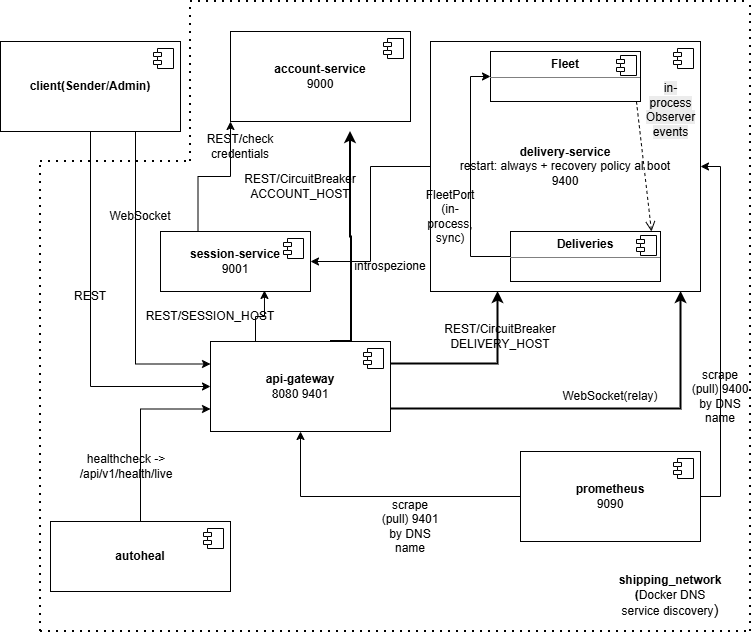

The diagram above was exported from draw.io. Its source (the exported page's mxGraphModel, read from the mxfile embedded in the PNG):
<mxGraphModel dx="1414" dy="743" grid="1" gridSize="10" guides="1" tooltips="1" connect="1" arrows="1" fold="1" page="1" pageScale="1" pageWidth="827" pageHeight="1169" math="0" shadow="0">
  <root>
    <mxCell id="0" />
    <mxCell id="1" parent="0" />
    <mxCell id="ixAx1MLFEKEjHc1TtQVp-15" edge="1" parent="1" source="ixAx1MLFEKEjHc1TtQVp-1" style="edgeStyle=orthogonalEdgeStyle;rounded=0;orthogonalLoop=1;jettySize=auto;html=1;exitX=0.5;exitY=1;exitDx=0;exitDy=0;entryX=0;entryY=0.5;entryDx=0;entryDy=0;" target="ixAx1MLFEKEjHc1TtQVp-3">
      <mxGeometry relative="1" as="geometry" />
    </mxCell>
    <mxCell id="ixAx1MLFEKEjHc1TtQVp-17" edge="1" parent="1" source="ixAx1MLFEKEjHc1TtQVp-1" style="edgeStyle=orthogonalEdgeStyle;rounded=0;orthogonalLoop=1;jettySize=auto;html=1;exitX=0.75;exitY=1;exitDx=0;exitDy=0;entryX=0;entryY=0.25;entryDx=0;entryDy=0;" target="ixAx1MLFEKEjHc1TtQVp-3">
      <mxGeometry relative="1" as="geometry" />
    </mxCell>
    <mxCell id="ixAx1MLFEKEjHc1TtQVp-1" parent="1" style="html=1;dropTarget=0;whiteSpace=wrap;" value="&lt;b&gt;client(Sender/Admin)&lt;/b&gt;" vertex="1">
      <mxGeometry height="90" width="180" x="50" y="70" as="geometry" />
    </mxCell>
    <mxCell id="ixAx1MLFEKEjHc1TtQVp-2" parent="ixAx1MLFEKEjHc1TtQVp-1" style="shape=module;jettyWidth=8;jettyHeight=4;" value="" vertex="1">
      <mxGeometry height="20" relative="1" width="20" x="1" as="geometry">
        <mxPoint x="-27" y="7" as="offset" />
      </mxGeometry>
    </mxCell>
    <mxCell id="ixAx1MLFEKEjHc1TtQVp-20" edge="1" parent="1" style="edgeStyle=orthogonalEdgeStyle;rounded=0;orthogonalLoop=1;jettySize=auto;html=1;entryX=0.5;entryY=1;entryDx=0;entryDy=0;strokeWidth=2;">
      <mxGeometry relative="1" as="geometry">
        <mxPoint x="380" y="370" as="sourcePoint" />
        <mxPoint x="400" y="160" as="targetPoint" />
      </mxGeometry>
    </mxCell>
    <mxCell id="ixAx1MLFEKEjHc1TtQVp-22" edge="1" parent="1" source="ixAx1MLFEKEjHc1TtQVp-3" style="edgeStyle=orthogonalEdgeStyle;rounded=0;orthogonalLoop=1;jettySize=auto;html=1;exitX=1;exitY=0.25;exitDx=0;exitDy=0;entryX=0.25;entryY=1;entryDx=0;entryDy=0;strokeWidth=2;" target="ixAx1MLFEKEjHc1TtQVp-7">
      <mxGeometry relative="1" as="geometry" />
    </mxCell>
    <mxCell id="ixAx1MLFEKEjHc1TtQVp-3" parent="1" style="html=1;dropTarget=0;whiteSpace=wrap;" value="&lt;b&gt;api-gateway&lt;/b&gt;&lt;div&gt;8080 9401&lt;/div&gt;" vertex="1">
      <mxGeometry height="90" width="180" x="260" y="370" as="geometry" />
    </mxCell>
    <mxCell id="ixAx1MLFEKEjHc1TtQVp-4" parent="ixAx1MLFEKEjHc1TtQVp-3" style="shape=module;jettyWidth=8;jettyHeight=4;" value="" vertex="1">
      <mxGeometry height="20" relative="1" width="20" x="1" as="geometry">
        <mxPoint x="-27" y="7" as="offset" />
      </mxGeometry>
    </mxCell>
    <mxCell id="ixAx1MLFEKEjHc1TtQVp-5" parent="1" style="html=1;dropTarget=0;whiteSpace=wrap;" value="&lt;b&gt;account-service&lt;/b&gt;&lt;div&gt;9000&lt;/div&gt;" vertex="1">
      <mxGeometry height="90" width="180" x="280" y="60" as="geometry" />
    </mxCell>
    <mxCell id="ixAx1MLFEKEjHc1TtQVp-6" parent="ixAx1MLFEKEjHc1TtQVp-5" style="shape=module;jettyWidth=8;jettyHeight=4;" value="" vertex="1">
      <mxGeometry height="20" relative="1" width="20" x="1" as="geometry">
        <mxPoint x="-27" y="7" as="offset" />
      </mxGeometry>
    </mxCell>
    <mxCell id="gMuE3YYyaP42jSAvK1gx-7" edge="1" parent="1" source="ixAx1MLFEKEjHc1TtQVp-7" style="edgeStyle=orthogonalEdgeStyle;rounded=0;orthogonalLoop=1;jettySize=auto;html=1;entryX=1;entryY=0.5;entryDx=0;entryDy=0;" target="gMuE3YYyaP42jSAvK1gx-1">
      <mxGeometry relative="1" as="geometry" />
    </mxCell>
    <mxCell id="ixAx1MLFEKEjHc1TtQVp-7" parent="1" style="html=1;dropTarget=0;whiteSpace=wrap;" value="&lt;b&gt;delivery-service&lt;/b&gt;&lt;div&gt;restart: always + recovery policy al boot&lt;b&gt;&lt;br&gt;&lt;/b&gt;&lt;div&gt;&lt;span style=&quot;background-color: transparent; color: light-dark(rgb(0, 0, 0), rgb(255, 255, 255));&quot;&gt;9400&lt;/span&gt;&lt;/div&gt;&lt;/div&gt;" vertex="1">
      <mxGeometry height="250" width="270" x="480" y="70" as="geometry" />
    </mxCell>
    <mxCell id="ixAx1MLFEKEjHc1TtQVp-8" parent="ixAx1MLFEKEjHc1TtQVp-7" style="shape=module;jettyWidth=8;jettyHeight=4;" value="" vertex="1">
      <mxGeometry height="20" relative="1" width="20" x="1" as="geometry">
        <mxPoint x="-27" y="7" as="offset" />
      </mxGeometry>
    </mxCell>
    <mxCell id="ixAx1MLFEKEjHc1TtQVp-39" edge="1" parent="1" source="ixAx1MLFEKEjHc1TtQVp-9" style="edgeStyle=orthogonalEdgeStyle;rounded=0;orthogonalLoop=1;jettySize=auto;html=1;exitX=0;exitY=0.5;exitDx=0;exitDy=0;entryX=0.5;entryY=1;entryDx=0;entryDy=0;" target="ixAx1MLFEKEjHc1TtQVp-3">
      <mxGeometry relative="1" as="geometry" />
    </mxCell>
    <mxCell id="ixAx1MLFEKEjHc1TtQVp-41" edge="1" parent="1" source="ixAx1MLFEKEjHc1TtQVp-9" style="edgeStyle=orthogonalEdgeStyle;rounded=0;orthogonalLoop=1;jettySize=auto;html=1;exitX=1;exitY=0.5;exitDx=0;exitDy=0;entryX=1;entryY=0.5;entryDx=0;entryDy=0;" target="ixAx1MLFEKEjHc1TtQVp-7">
      <mxGeometry relative="1" as="geometry" />
    </mxCell>
    <mxCell id="ixAx1MLFEKEjHc1TtQVp-9" parent="1" style="html=1;dropTarget=0;whiteSpace=wrap;" value="&lt;b&gt;prometheus&lt;/b&gt;&lt;div&gt;9090&lt;/div&gt;" vertex="1">
      <mxGeometry height="90" width="180" x="570" y="480" as="geometry" />
    </mxCell>
    <mxCell id="ixAx1MLFEKEjHc1TtQVp-10" parent="ixAx1MLFEKEjHc1TtQVp-9" style="shape=module;jettyWidth=8;jettyHeight=4;" value="" vertex="1">
      <mxGeometry height="20" relative="1" width="20" x="1" as="geometry">
        <mxPoint x="-27" y="7" as="offset" />
      </mxGeometry>
    </mxCell>
    <mxCell id="ixAx1MLFEKEjHc1TtQVp-43" edge="1" parent="1" source="ixAx1MLFEKEjHc1TtQVp-11" style="edgeStyle=orthogonalEdgeStyle;rounded=0;orthogonalLoop=1;jettySize=auto;html=1;entryX=0;entryY=0.75;entryDx=0;entryDy=0;" target="ixAx1MLFEKEjHc1TtQVp-3">
      <mxGeometry relative="1" as="geometry" />
    </mxCell>
    <mxCell id="ixAx1MLFEKEjHc1TtQVp-11" parent="1" style="html=1;dropTarget=0;whiteSpace=wrap;" value="&lt;b&gt;autoheal&lt;/b&gt;" vertex="1">
      <mxGeometry height="70" width="180" x="100" y="550" as="geometry" />
    </mxCell>
    <mxCell id="ixAx1MLFEKEjHc1TtQVp-12" parent="ixAx1MLFEKEjHc1TtQVp-11" style="shape=module;jettyWidth=8;jettyHeight=4;" value="" vertex="1">
      <mxGeometry height="20" relative="1" width="20" x="1" as="geometry">
        <mxPoint x="-27" y="7" as="offset" />
      </mxGeometry>
    </mxCell>
    <mxCell id="ixAx1MLFEKEjHc1TtQVp-16" parent="1" style="text;html=1;whiteSpace=wrap;strokeColor=none;fillColor=none;align=center;verticalAlign=middle;rounded=0;" value="REST" vertex="1">
      <mxGeometry height="30" width="60" x="110" y="310" as="geometry" />
    </mxCell>
    <mxCell id="ixAx1MLFEKEjHc1TtQVp-18" parent="1" style="text;html=1;whiteSpace=wrap;strokeColor=none;fillColor=none;align=center;verticalAlign=middle;rounded=0;" value="WebSocket" vertex="1">
      <mxGeometry height="30" width="60" x="160" y="230" as="geometry" />
    </mxCell>
    <mxCell id="ixAx1MLFEKEjHc1TtQVp-21" parent="1" style="text;html=1;whiteSpace=wrap;strokeColor=none;fillColor=none;align=center;verticalAlign=middle;rounded=0;" value="REST/CircuitBreaker&lt;div&gt;ACCOUNT_HOST&lt;/div&gt;" vertex="1">
      <mxGeometry height="30" width="60" x="320" y="200" as="geometry" />
    </mxCell>
    <mxCell id="ixAx1MLFEKEjHc1TtQVp-23" parent="1" style="text;html=1;whiteSpace=wrap;strokeColor=none;fillColor=none;align=center;verticalAlign=middle;rounded=0;" value="REST/CircuitBreaker&lt;div&gt;DELIVERY_HOST&lt;/div&gt;" vertex="1">
      <mxGeometry height="30" width="60" x="520" y="350" as="geometry" />
    </mxCell>
    <mxCell id="ixAx1MLFEKEjHc1TtQVp-25" edge="1" parent="1" source="ixAx1MLFEKEjHc1TtQVp-3" style="edgeStyle=orthogonalEdgeStyle;rounded=0;orthogonalLoop=1;jettySize=auto;html=1;exitX=1;exitY=0.75;exitDx=0;exitDy=0;entryX=0.928;entryY=1;entryDx=0;entryDy=0;entryPerimeter=0;strokeWidth=2;" target="ixAx1MLFEKEjHc1TtQVp-7">
      <mxGeometry relative="1" as="geometry" />
    </mxCell>
    <mxCell id="ixAx1MLFEKEjHc1TtQVp-26" parent="1" style="text;html=1;whiteSpace=wrap;strokeColor=none;fillColor=none;align=center;verticalAlign=middle;rounded=0;" value="WebSocket(relay)" vertex="1">
      <mxGeometry height="30" width="60" x="630" y="410" as="geometry" />
    </mxCell>
    <mxCell id="ixAx1MLFEKEjHc1TtQVp-30" parent="1" style="align=left;overflow=fill;html=1;dropTarget=0;whiteSpace=wrap;" value="&lt;p style=&quot;margin:0px;margin-top:6px;text-align:center;&quot;&gt;&lt;b&gt;Fleet&lt;/b&gt;&lt;/p&gt;&lt;hr size=&quot;1&quot; style=&quot;border-style:solid;&quot;&gt;&lt;p style=&quot;margin:0px;margin-left:8px;&quot;&gt;&lt;br&gt;&lt;/p&gt;" vertex="1">
      <mxGeometry height="50" width="150" x="540" y="80" as="geometry" />
    </mxCell>
    <mxCell id="ixAx1MLFEKEjHc1TtQVp-31" parent="ixAx1MLFEKEjHc1TtQVp-30" style="shape=component;jettyWidth=8;jettyHeight=4;" value="" vertex="1">
      <mxGeometry height="20" relative="1" width="20" x="1" as="geometry">
        <mxPoint x="-24" y="4" as="offset" />
      </mxGeometry>
    </mxCell>
    <mxCell id="ilaiuou_0-eG_ECeNCMJ-4" edge="1" parent="1" source="ixAx1MLFEKEjHc1TtQVp-32" style="edgeStyle=orthogonalEdgeStyle;rounded=0;orthogonalLoop=1;jettySize=auto;html=1;exitX=0;exitY=0.5;exitDx=0;exitDy=0;entryX=0;entryY=0.5;entryDx=0;entryDy=0;" target="ixAx1MLFEKEjHc1TtQVp-30">
      <mxGeometry relative="1" as="geometry" />
    </mxCell>
    <mxCell id="ixAx1MLFEKEjHc1TtQVp-32" parent="1" style="align=left;overflow=fill;html=1;dropTarget=0;whiteSpace=wrap;" value="&lt;p style=&quot;margin:0px;margin-top:6px;text-align:center;&quot;&gt;&lt;b&gt;Deliveries&lt;/b&gt;&lt;/p&gt;&lt;hr size=&quot;1&quot; style=&quot;border-style:solid;&quot;&gt;&lt;p style=&quot;margin:0px;margin-left:8px;&quot;&gt;&lt;br&gt;&lt;/p&gt;" vertex="1">
      <mxGeometry height="50" width="150" x="560" y="260" as="geometry" />
    </mxCell>
    <mxCell id="ixAx1MLFEKEjHc1TtQVp-33" parent="ixAx1MLFEKEjHc1TtQVp-32" style="shape=component;jettyWidth=8;jettyHeight=4;" value="" vertex="1">
      <mxGeometry height="20" relative="1" width="20" x="1" as="geometry">
        <mxPoint x="-24" y="4" as="offset" />
      </mxGeometry>
    </mxCell>
    <mxCell id="ixAx1MLFEKEjHc1TtQVp-45" parent="1" style="text;html=1;whiteSpace=wrap;strokeColor=none;fillColor=none;align=center;verticalAlign=middle;rounded=0;" value="healthcheck -&amp;gt; /api/v1/health/live" vertex="1">
      <mxGeometry height="30" width="60" x="146" y="480" as="geometry" />
    </mxCell>
    <mxCell id="ilaiuou_0-eG_ECeNCMJ-5" parent="1" style="text;html=1;whiteSpace=wrap;strokeColor=none;fillColor=none;align=center;verticalAlign=middle;rounded=0;" value="FleetPort (in-process, sync)" vertex="1">
      <mxGeometry height="30" width="60" x="470" y="230" as="geometry" />
    </mxCell>
    <mxCell id="ilaiuou_0-eG_ECeNCMJ-6" edge="1" parent="1" source="ixAx1MLFEKEjHc1TtQVp-30" style="html=1;verticalAlign=bottom;endArrow=open;dashed=1;endSize=8;curved=0;rounded=0;exitX=0.973;exitY=1;exitDx=0;exitDy=0;entryX=0.94;entryY=0;entryDx=0;entryDy=0;entryPerimeter=0;exitPerimeter=0;" target="ixAx1MLFEKEjHc1TtQVp-32" value="&lt;span style=&quot;font-size: 12px; white-space: normal; background-color: rgb(236, 236, 236);&quot;&gt;in-process Observer events&lt;/span&gt;">
      <mxGeometry relative="1" x="-0.3329" y="29" as="geometry">
        <mxPoint as="offset" />
        <mxPoint x="730" y="170" as="sourcePoint" />
        <mxPoint x="650" y="170" as="targetPoint" />
      </mxGeometry>
    </mxCell>
    <mxCell id="ilaiuou_0-eG_ECeNCMJ-7" parent="1" style="text;html=1;whiteSpace=wrap;strokeColor=none;fillColor=none;align=center;verticalAlign=middle;rounded=0;" value="scrape (pull) 9401&lt;div&gt;by DNS name&lt;/div&gt;" vertex="1">
      <mxGeometry height="30" width="60" x="430" y="540" as="geometry" />
    </mxCell>
    <mxCell id="ilaiuou_0-eG_ECeNCMJ-8" parent="1" style="text;html=1;whiteSpace=wrap;strokeColor=none;fillColor=none;align=center;verticalAlign=middle;rounded=0;" value="scrape (pull) 9400&lt;div&gt;by DNS name&lt;/div&gt;" vertex="1">
      <mxGeometry height="30" width="60" x="740" y="410" as="geometry" />
    </mxCell>
    <mxCell id="ilaiuou_0-eG_ECeNCMJ-10" edge="1" parent="1" style="endArrow=none;dashed=1;html=1;dashPattern=1 3;strokeWidth=2;rounded=0;" value="">
      <mxGeometry height="50" relative="1" width="50" as="geometry">
        <mxPoint x="90" y="660" as="sourcePoint" />
        <mxPoint x="90" y="190" as="targetPoint" />
      </mxGeometry>
    </mxCell>
    <mxCell id="ilaiuou_0-eG_ECeNCMJ-11" edge="1" parent="1" style="endArrow=none;dashed=1;html=1;dashPattern=1 3;strokeWidth=2;rounded=0;" value="">
      <mxGeometry height="50" relative="1" width="50" as="geometry">
        <mxPoint x="90" y="660" as="sourcePoint" />
        <mxPoint x="800" y="660" as="targetPoint" />
      </mxGeometry>
    </mxCell>
    <mxCell id="ilaiuou_0-eG_ECeNCMJ-12" edge="1" parent="1" style="endArrow=none;dashed=1;html=1;dashPattern=1 3;strokeWidth=2;rounded=0;" value="">
      <mxGeometry height="50" relative="1" width="50" as="geometry">
        <mxPoint x="800" y="660" as="sourcePoint" />
        <mxPoint x="800" y="30" as="targetPoint" />
      </mxGeometry>
    </mxCell>
    <mxCell id="ilaiuou_0-eG_ECeNCMJ-13" edge="1" parent="1" style="endArrow=none;dashed=1;html=1;dashPattern=1 3;strokeWidth=2;rounded=0;" value="">
      <mxGeometry height="50" relative="1" width="50" as="geometry">
        <mxPoint x="240" y="30" as="sourcePoint" />
        <mxPoint x="800" y="30" as="targetPoint" />
      </mxGeometry>
    </mxCell>
    <mxCell id="ilaiuou_0-eG_ECeNCMJ-14" edge="1" parent="1" style="endArrow=none;dashed=1;html=1;dashPattern=1 3;strokeWidth=2;rounded=0;" value="">
      <mxGeometry height="50" relative="1" width="50" as="geometry">
        <mxPoint x="240" y="190" as="sourcePoint" />
        <mxPoint x="240" y="30" as="targetPoint" />
      </mxGeometry>
    </mxCell>
    <mxCell id="ilaiuou_0-eG_ECeNCMJ-15" edge="1" parent="1" style="endArrow=none;dashed=1;html=1;dashPattern=1 3;strokeWidth=2;rounded=0;" value="">
      <mxGeometry height="50" relative="1" width="50" as="geometry">
        <mxPoint x="90" y="190" as="sourcePoint" />
        <mxPoint x="240" y="190" as="targetPoint" />
      </mxGeometry>
    </mxCell>
    <mxCell id="ilaiuou_0-eG_ECeNCMJ-16" parent="1" style="text;html=1;whiteSpace=wrap;strokeColor=none;fillColor=none;align=center;verticalAlign=middle;rounded=0;" value="&lt;b&gt;shipping_network&lt;/b&gt;&lt;div&gt;&lt;b&gt;(&lt;/b&gt;&lt;span style=&quot;background-color: transparent; font-family: Arial, sans-serif; white-space: pre-wrap; color: light-dark(rgb(0, 0, 0), rgb(255, 255, 255));&quot;&gt;Docker DNS service discovery&lt;/span&gt;&lt;span style=&quot;background-color: transparent; font-family: Arial, sans-serif; font-size: 11pt; white-space: pre-wrap; color: light-dark(rgb(0, 0, 0), rgb(255, 255, 255));&quot;&gt;)&lt;/span&gt;&lt;/div&gt;" vertex="1">
      <mxGeometry height="30" width="60" x="690" y="610" as="geometry" />
    </mxCell>
    <mxCell id="gMuE3YYyaP42jSAvK1gx-9" edge="1" parent="1" source="gMuE3YYyaP42jSAvK1gx-1" style="edgeStyle=orthogonalEdgeStyle;rounded=0;orthogonalLoop=1;jettySize=auto;html=1;exitX=0.25;exitY=0;exitDx=0;exitDy=0;entryX=0;entryY=1;entryDx=0;entryDy=0;" target="ixAx1MLFEKEjHc1TtQVp-5">
      <mxGeometry relative="1" as="geometry" />
    </mxCell>
    <mxCell id="gMuE3YYyaP42jSAvK1gx-1" parent="1" style="html=1;dropTarget=0;whiteSpace=wrap;" value="&lt;b&gt;session-service&lt;/b&gt;&lt;div&gt;9001&lt;/div&gt;" vertex="1">
      <mxGeometry height="60" width="150" x="210" y="260" as="geometry" />
    </mxCell>
    <mxCell id="gMuE3YYyaP42jSAvK1gx-2" parent="gMuE3YYyaP42jSAvK1gx-1" style="shape=module;jettyWidth=8;jettyHeight=4;" value="" vertex="1">
      <mxGeometry height="20" relative="1" width="20" x="1" as="geometry">
        <mxPoint x="-27" y="7" as="offset" />
      </mxGeometry>
    </mxCell>
    <mxCell id="gMuE3YYyaP42jSAvK1gx-4" parent="1" style="text;html=1;whiteSpace=wrap;strokeColor=none;fillColor=none;align=center;verticalAlign=middle;rounded=0;" value="REST/SESSION_HOST" vertex="1">
      <mxGeometry height="30" width="60" x="230" y="330" as="geometry" />
    </mxCell>
    <mxCell id="gMuE3YYyaP42jSAvK1gx-6" edge="1" parent="1" source="ixAx1MLFEKEjHc1TtQVp-3" style="edgeStyle=orthogonalEdgeStyle;rounded=0;orthogonalLoop=1;jettySize=auto;html=1;exitX=0.25;exitY=0;exitDx=0;exitDy=0;entryX=0.693;entryY=0.983;entryDx=0;entryDy=0;entryPerimeter=0;" target="gMuE3YYyaP42jSAvK1gx-1">
      <mxGeometry relative="1" as="geometry" />
    </mxCell>
    <mxCell id="gMuE3YYyaP42jSAvK1gx-8" parent="1" style="text;html=1;whiteSpace=wrap;strokeColor=none;fillColor=none;align=center;verticalAlign=middle;rounded=0;" value="introspezione" vertex="1">
      <mxGeometry height="30" width="60" x="410" y="280" as="geometry" />
    </mxCell>
    <mxCell id="gMuE3YYyaP42jSAvK1gx-10" parent="1" style="text;html=1;whiteSpace=wrap;strokeColor=none;fillColor=none;align=center;verticalAlign=middle;rounded=0;" value="REST/check credentials" vertex="1">
      <mxGeometry height="30" width="60" x="260" y="160" as="geometry" />
    </mxCell>
  </root>
</mxGraphModel>